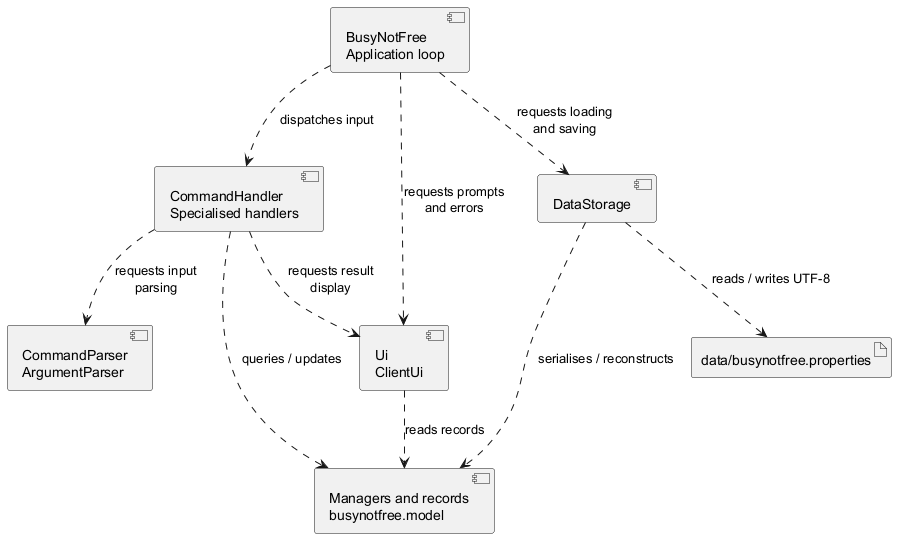

The diagram above was rendered by PlantUML. Its source (embedded in the PNG):
@startuml
' Selected dependencies between the existing classes, grouped by responsibility.
skinparam componentStyle uml2
skinparam shadowing false

component "BusyNotFree\nApplication loop" as App
component "CommandHandler\nSpecialised handlers" as Commands
component "CommandParser\nArgumentParser" as Parsers
component "Ui\nClientUi" as UI
component "Managers and records\nbusynotfree.model" as Model
component "DataStorage" as Storage
artifact "data/busynotfree.properties" as File

App ..> Commands : dispatches input
App ..> UI : requests prompts\nand errors
App ..> Storage : requests loading\nand saving
Commands ..> Parsers : requests input\nparsing
Commands ..> Model : queries / updates
Commands ..> UI : requests result\ndisplay
UI ..> Model : reads records
Storage ..> Model : serialises / reconstructs
Storage ..> File : reads / writes UTF-8

@enduml